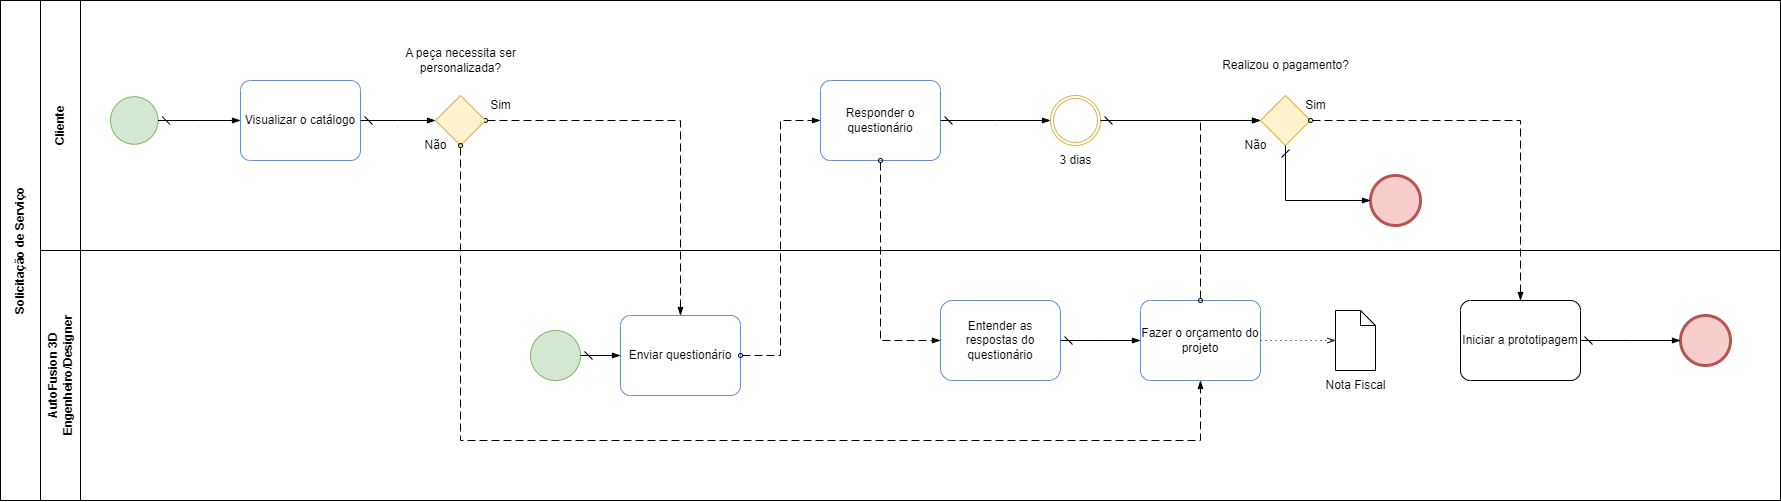

The diagram above was exported from draw.io. Its source (the exported page's mxGraphModel, read from the mxfile embedded in the PNG):
<mxGraphModel dx="3484" dy="558" grid="1" gridSize="10" guides="1" tooltips="1" connect="1" arrows="1" fold="1" page="1" pageScale="1" pageWidth="850" pageHeight="1100" math="0" shadow="0">
  <root>
    <mxCell id="0" />
    <mxCell id="1" parent="0" />
    <mxCell id="1854SjAArKgtWomCcIOJ-62" value="" style="rounded=0;whiteSpace=wrap;html=1;gradientColor=none;fillColor=none;" parent="1" vertex="1">
      <mxGeometry x="-1740" y="250" width="1740" height="250" as="geometry" />
    </mxCell>
    <mxCell id="1854SjAArKgtWomCcIOJ-61" value="" style="rounded=0;whiteSpace=wrap;html=1;gradientColor=none;fillColor=none;" parent="1" vertex="1">
      <mxGeometry x="-1700" width="1700" height="250" as="geometry" />
    </mxCell>
    <mxCell id="7Za0Yrb6jFsmBqtBXWIU-7" value="" style="rounded=0;whiteSpace=wrap;html=1;" parent="1" vertex="1">
      <mxGeometry x="-1740" width="40" height="250" as="geometry" />
    </mxCell>
    <mxCell id="7Za0Yrb6jFsmBqtBXWIU-6" value="Cliente" style="text;html=1;strokeColor=none;fillColor=none;align=center;verticalAlign=middle;whiteSpace=wrap;rounded=0;rotation=-90;fontSize=12;fontStyle=1" parent="1" vertex="1">
      <mxGeometry x="-1750" y="110" width="60" height="30" as="geometry" />
    </mxCell>
    <mxCell id="7Za0Yrb6jFsmBqtBXWIU-10" value="Entender as respostas do questionário" style="rounded=1;whiteSpace=wrap;html=1;fillColor=none;strokeColor=#6c8ebf;" parent="1" vertex="1">
      <mxGeometry x="-840" y="300" width="120" height="80" as="geometry" />
    </mxCell>
    <mxCell id="7Za0Yrb6jFsmBqtBXWIU-20" value="Visualizar o catálogo" style="points=[[0.25,0,0],[0.5,0,0],[0.75,0,0],[1,0.25,0],[1,0.5,0],[1,0.75,0],[0.75,1,0],[0.5,1,0],[0.25,1,0],[0,0.75,0],[0,0.5,0],[0,0.25,0]];shape=mxgraph.bpmn.task;whiteSpace=wrap;rectStyle=rounded;size=10;html=1;container=1;expand=0;collapsible=0;taskMarker=abstract;fillColor=none;strokeColor=#6c8ebf;" parent="1" vertex="1">
      <mxGeometry x="-1540" y="80" width="120" height="80" as="geometry" />
    </mxCell>
    <mxCell id="7Za0Yrb6jFsmBqtBXWIU-21" value="Responder o questionário" style="points=[[0.25,0,0],[0.5,0,0],[0.75,0,0],[1,0.25,0],[1,0.5,0],[1,0.75,0],[0.75,1,0],[0.5,1,0],[0.25,1,0],[0,0.75,0],[0,0.5,0],[0,0.25,0]];shape=mxgraph.bpmn.task;whiteSpace=wrap;rectStyle=rounded;size=10;html=1;container=1;expand=0;collapsible=0;taskMarker=abstract;fillColor=none;strokeColor=#6c8ebf;" parent="1" vertex="1">
      <mxGeometry x="-960" y="80" width="120" height="80" as="geometry" />
    </mxCell>
    <mxCell id="7Za0Yrb6jFsmBqtBXWIU-22" value="" style="points=[[0.145,0.145,0],[0.5,0,0],[0.855,0.145,0],[1,0.5,0],[0.855,0.855,0],[0.5,1,0],[0.145,0.855,0],[0,0.5,0]];shape=mxgraph.bpmn.event;html=1;verticalLabelPosition=bottom;labelBackgroundColor=#ffffff;verticalAlign=top;align=center;perimeter=ellipsePerimeter;outlineConnect=0;aspect=fixed;outline=standard;symbol=general;fillColor=#d5e8d4;strokeColor=#82b366;" parent="1" vertex="1">
      <mxGeometry x="-1670" y="96.25" width="47.5" height="47.5" as="geometry" />
    </mxCell>
    <mxCell id="7Za0Yrb6jFsmBqtBXWIU-25" value="" style="edgeStyle=elbowEdgeStyle;fontSize=12;html=1;endArrow=blockThin;endFill=1;startArrow=dash;startFill=0;endSize=6;startSize=6;rounded=0;exitX=1;exitY=0.5;exitDx=0;exitDy=0;exitPerimeter=0;entryX=0;entryY=0.5;entryDx=0;entryDy=0;entryPerimeter=0;" parent="1" source="7Za0Yrb6jFsmBqtBXWIU-22" target="7Za0Yrb6jFsmBqtBXWIU-20" edge="1">
      <mxGeometry width="160" relative="1" as="geometry">
        <mxPoint x="-1370" y="170" as="sourcePoint" />
        <mxPoint x="-1210" y="170" as="targetPoint" />
      </mxGeometry>
    </mxCell>
    <mxCell id="7Za0Yrb6jFsmBqtBXWIU-27" value="" style="dashed=1;dashPattern=8 4;endArrow=blockThin;endFill=1;startArrow=oval;startFill=0;endSize=6;startSize=4;html=1;rounded=0;exitX=0.5;exitY=1;exitDx=0;exitDy=0;exitPerimeter=0;entryX=0;entryY=0.5;entryDx=0;entryDy=0;" parent="1" source="7Za0Yrb6jFsmBqtBXWIU-21" target="7Za0Yrb6jFsmBqtBXWIU-10" edge="1">
      <mxGeometry width="160" relative="1" as="geometry">
        <mxPoint x="-1050" y="380" as="sourcePoint" />
        <mxPoint x="-890" y="380" as="targetPoint" />
        <Array as="points">
          <mxPoint x="-900" y="340" />
        </Array>
      </mxGeometry>
    </mxCell>
    <mxCell id="7Za0Yrb6jFsmBqtBXWIU-29" value="" style="points=[[0.145,0.145,0],[0.5,0,0],[0.855,0.145,0],[1,0.5,0],[0.855,0.855,0],[0.5,1,0],[0.145,0.855,0],[0,0.5,0]];shape=mxgraph.bpmn.event;html=1;verticalLabelPosition=bottom;labelBackgroundColor=#ffffff;verticalAlign=top;align=center;perimeter=ellipsePerimeter;outlineConnect=0;aspect=fixed;outline=throwing;symbol=general;fillColor=none;strokeColor=#d6b656;" parent="1" vertex="1">
      <mxGeometry x="-730" y="95" width="50" height="50" as="geometry" />
    </mxCell>
    <mxCell id="7Za0Yrb6jFsmBqtBXWIU-30" value="3 dias" style="text;html=1;align=center;verticalAlign=middle;resizable=0;points=[];autosize=1;strokeColor=none;fillColor=none;" parent="1" vertex="1">
      <mxGeometry x="-735" y="145" width="60" height="30" as="geometry" />
    </mxCell>
    <mxCell id="7Za0Yrb6jFsmBqtBXWIU-36" value="" style="edgeStyle=elbowEdgeStyle;fontSize=12;html=1;endArrow=blockThin;endFill=1;startArrow=dash;startFill=0;endSize=6;startSize=6;rounded=0;exitX=1;exitY=0.5;exitDx=0;exitDy=0;exitPerimeter=0;entryX=0;entryY=0.5;entryDx=0;entryDy=0;entryPerimeter=0;" parent="1" source="7Za0Yrb6jFsmBqtBXWIU-21" target="7Za0Yrb6jFsmBqtBXWIU-29" edge="1">
      <mxGeometry width="160" relative="1" as="geometry">
        <mxPoint x="-1040" y="290" as="sourcePoint" />
        <mxPoint x="-880" y="290" as="targetPoint" />
      </mxGeometry>
    </mxCell>
    <mxCell id="7Za0Yrb6jFsmBqtBXWIU-43" value="" style="edgeStyle=elbowEdgeStyle;fontSize=12;html=1;endArrow=blockThin;endFill=1;startArrow=dash;startFill=0;endSize=6;startSize=6;rounded=0;exitX=1;exitY=0.5;exitDx=0;exitDy=0;exitPerimeter=0;entryX=0;entryY=0.5;entryDx=0;entryDy=0;entryPerimeter=0;" parent="1" source="7Za0Yrb6jFsmBqtBXWIU-29" target="F2pRAq4i8ZCJL5zdY4DD-1" edge="1">
      <mxGeometry width="160" relative="1" as="geometry">
        <mxPoint x="-840" y="260" as="sourcePoint" />
        <mxPoint x="-530.0000000000002" y="120" as="targetPoint" />
      </mxGeometry>
    </mxCell>
    <mxCell id="7Za0Yrb6jFsmBqtBXWIU-69" value="" style="shape=mxgraph.bpmn.data;labelPosition=center;verticalLabelPosition=bottom;align=center;verticalAlign=top;size=15;html=1;" parent="1" vertex="1">
      <mxGeometry x="-445" y="310" width="40" height="60" as="geometry" />
    </mxCell>
    <mxCell id="7Za0Yrb6jFsmBqtBXWIU-71" value="Fazer o orçamento do projeto" style="points=[[0.25,0,0],[0.5,0,0],[0.75,0,0],[1,0.25,0],[1,0.5,0],[1,0.75,0],[0.75,1,0],[0.5,1,0],[0.25,1,0],[0,0.75,0],[0,0.5,0],[0,0.25,0]];shape=mxgraph.bpmn.task;whiteSpace=wrap;rectStyle=rounded;size=10;html=1;container=1;expand=0;collapsible=0;taskMarker=abstract;fillColor=none;strokeColor=#6c8ebf;" parent="1" vertex="1">
      <mxGeometry x="-640" y="300" width="120" height="80" as="geometry" />
    </mxCell>
    <mxCell id="1854SjAArKgtWomCcIOJ-18" value="" style="edgeStyle=elbowEdgeStyle;fontSize=12;html=1;endArrow=blockThin;endFill=1;startArrow=dash;startFill=0;endSize=6;startSize=6;rounded=0;exitX=1;exitY=0.5;exitDx=0;exitDy=0;entryX=0;entryY=0.5;entryDx=0;entryDy=0;entryPerimeter=0;" parent="1" source="7Za0Yrb6jFsmBqtBXWIU-10" target="7Za0Yrb6jFsmBqtBXWIU-71" edge="1">
      <mxGeometry width="160" relative="1" as="geometry">
        <mxPoint x="-550" y="370" as="sourcePoint" />
        <mxPoint x="-390" y="370" as="targetPoint" />
      </mxGeometry>
    </mxCell>
    <mxCell id="1854SjAArKgtWomCcIOJ-19" value="" style="dashed=1;dashPattern=8 4;endArrow=blockThin;endFill=1;startArrow=oval;startFill=0;endSize=6;startSize=4;html=1;rounded=0;exitX=0.5;exitY=0;exitDx=0;exitDy=0;exitPerimeter=0;entryX=0;entryY=0.5;entryDx=0;entryDy=0;entryPerimeter=0;" parent="1" source="7Za0Yrb6jFsmBqtBXWIU-71" target="F2pRAq4i8ZCJL5zdY4DD-1" edge="1">
      <mxGeometry width="160" relative="1" as="geometry">
        <mxPoint x="-640" y="270" as="sourcePoint" />
        <mxPoint x="-470.0000000000002" y="160" as="targetPoint" />
        <Array as="points">
          <mxPoint x="-580" y="120" />
          <mxPoint x="-550" y="120" />
        </Array>
      </mxGeometry>
    </mxCell>
    <mxCell id="1854SjAArKgtWomCcIOJ-21" value="" style="edgeStyle=elbowEdgeStyle;fontSize=12;html=1;endFill=0;startFill=0;endSize=6;startSize=6;dashed=1;dashPattern=1 4;endArrow=openThin;startArrow=none;rounded=0;exitX=1;exitY=0.5;exitDx=0;exitDy=0;exitPerimeter=0;entryX=0;entryY=0.5;entryDx=0;entryDy=0;entryPerimeter=0;" parent="1" source="7Za0Yrb6jFsmBqtBXWIU-71" target="7Za0Yrb6jFsmBqtBXWIU-69" edge="1">
      <mxGeometry width="160" relative="1" as="geometry">
        <mxPoint x="-390" y="340" as="sourcePoint" />
        <mxPoint x="-230" y="340" as="targetPoint" />
        <Array as="points" />
      </mxGeometry>
    </mxCell>
    <mxCell id="1854SjAArKgtWomCcIOJ-22" value="Nota Fiscal" style="text;html=1;align=center;verticalAlign=middle;resizable=0;points=[];autosize=1;strokeColor=none;fillColor=none;" parent="1" vertex="1">
      <mxGeometry x="-465" y="370" width="80" height="30" as="geometry" />
    </mxCell>
    <mxCell id="1854SjAArKgtWomCcIOJ-43" value="" style="points=[[0.145,0.145,0],[0.5,0,0],[0.855,0.145,0],[1,0.5,0],[0.855,0.855,0],[0.5,1,0],[0.145,0.855,0],[0,0.5,0]];shape=mxgraph.bpmn.event;html=1;verticalLabelPosition=bottom;labelBackgroundColor=#ffffff;verticalAlign=top;align=center;perimeter=ellipsePerimeter;outlineConnect=0;aspect=fixed;outline=standard;symbol=general;fillColor=#d5e8d4;strokeColor=#82b366;" parent="1" vertex="1">
      <mxGeometry x="-1250" y="330" width="50" height="50" as="geometry" />
    </mxCell>
    <mxCell id="1854SjAArKgtWomCcIOJ-47" value="" style="edgeStyle=elbowEdgeStyle;fontSize=12;html=1;endArrow=blockThin;endFill=1;startArrow=dash;startFill=0;endSize=6;startSize=6;rounded=0;exitX=1;exitY=0.5;exitDx=0;exitDy=0;exitPerimeter=0;entryX=0;entryY=0.5;entryDx=0;entryDy=0;entryPerimeter=0;" parent="1" source="1854SjAArKgtWomCcIOJ-43" target="F2pRAq4i8ZCJL5zdY4DD-5" edge="1">
      <mxGeometry width="160" relative="1" as="geometry">
        <mxPoint x="-970" y="370" as="sourcePoint" />
        <mxPoint x="-1440" y="330" as="targetPoint" />
      </mxGeometry>
    </mxCell>
    <mxCell id="1854SjAArKgtWomCcIOJ-58" value="" style="rounded=0;whiteSpace=wrap;html=1;" parent="1" vertex="1">
      <mxGeometry x="-1740" y="250" width="40" height="250" as="geometry" />
    </mxCell>
    <mxCell id="1854SjAArKgtWomCcIOJ-59" value="AutoFusion 3D&lt;br&gt;Engenheiro/Designer" style="text;html=1;strokeColor=none;fillColor=none;align=center;verticalAlign=middle;whiteSpace=wrap;rounded=0;rotation=-90;fontSize=12;fontStyle=1" parent="1" vertex="1">
      <mxGeometry x="-1750" y="360" width="60" height="30" as="geometry" />
    </mxCell>
    <mxCell id="F2pRAq4i8ZCJL5zdY4DD-1" value="" style="points=[[0.25,0.25,0],[0.5,0,0],[0.75,0.25,0],[1,0.5,0],[0.75,0.75,0],[0.5,1,0],[0.25,0.75,0],[0,0.5,0]];shape=mxgraph.bpmn.gateway2;html=1;verticalLabelPosition=bottom;labelBackgroundColor=#ffffff;verticalAlign=top;align=center;perimeter=rhombusPerimeter;outlineConnect=0;outline=none;symbol=none;fillColor=#fff2cc;strokeColor=#d6b656;" parent="1" vertex="1">
      <mxGeometry x="-520" y="95" width="50" height="50" as="geometry" />
    </mxCell>
    <mxCell id="F2pRAq4i8ZCJL5zdY4DD-2" value="Realizou o pagamento?" style="text;html=1;align=center;verticalAlign=middle;resizable=0;points=[];autosize=1;strokeColor=none;fillColor=none;" parent="1" vertex="1">
      <mxGeometry x="-570" y="50" width="150" height="30" as="geometry" />
    </mxCell>
    <mxCell id="F2pRAq4i8ZCJL5zdY4DD-3" value="Sim" style="text;html=1;align=center;verticalAlign=middle;resizable=0;points=[];autosize=1;strokeColor=none;fillColor=none;" parent="1" vertex="1">
      <mxGeometry x="-485" y="90" width="40" height="30" as="geometry" />
    </mxCell>
    <mxCell id="F2pRAq4i8ZCJL5zdY4DD-5" value="Enviar questionário" style="points=[[0.25,0,0],[0.5,0,0],[0.75,0,0],[1,0.25,0],[1,0.5,0],[1,0.75,0],[0.75,1,0],[0.5,1,0],[0.25,1,0],[0,0.75,0],[0,0.5,0],[0,0.25,0]];shape=mxgraph.bpmn.task;whiteSpace=wrap;rectStyle=rounded;size=10;html=1;container=1;expand=0;collapsible=0;taskMarker=abstract;fillColor=none;strokeColor=#6c8ebf;" parent="1" vertex="1">
      <mxGeometry x="-1160" y="315" width="120" height="80" as="geometry" />
    </mxCell>
    <mxCell id="F2pRAq4i8ZCJL5zdY4DD-6" value="" style="dashed=1;dashPattern=8 4;endArrow=blockThin;endFill=1;startArrow=oval;startFill=0;endSize=6;startSize=4;html=1;rounded=0;exitX=1;exitY=0.5;exitDx=0;exitDy=0;exitPerimeter=0;entryX=0.5;entryY=0;entryDx=0;entryDy=0;entryPerimeter=0;" parent="1" source="F2pRAq4i8ZCJL5zdY4DD-13" target="F2pRAq4i8ZCJL5zdY4DD-5" edge="1">
      <mxGeometry width="160" relative="1" as="geometry">
        <mxPoint x="-1490" y="220" as="sourcePoint" />
        <mxPoint x="-1330" y="220" as="targetPoint" />
        <Array as="points">
          <mxPoint x="-1100" y="120" />
        </Array>
      </mxGeometry>
    </mxCell>
    <mxCell id="F2pRAq4i8ZCJL5zdY4DD-7" value="" style="dashed=1;dashPattern=8 4;endArrow=blockThin;endFill=1;startArrow=oval;startFill=0;endSize=6;startSize=4;html=1;rounded=0;exitX=1;exitY=0.5;exitDx=0;exitDy=0;exitPerimeter=0;entryX=0;entryY=0.5;entryDx=0;entryDy=0;entryPerimeter=0;" parent="1" source="F2pRAq4i8ZCJL5zdY4DD-5" target="7Za0Yrb6jFsmBqtBXWIU-21" edge="1">
      <mxGeometry width="160" relative="1" as="geometry">
        <mxPoint x="-1490" y="220" as="sourcePoint" />
        <mxPoint x="-1330" y="220" as="targetPoint" />
        <Array as="points">
          <mxPoint x="-1000" y="355" />
          <mxPoint x="-1000" y="120" />
        </Array>
      </mxGeometry>
    </mxCell>
    <mxCell id="F2pRAq4i8ZCJL5zdY4DD-8" value="" style="points=[[0.145,0.145,0],[0.5,0,0],[0.855,0.145,0],[1,0.5,0],[0.855,0.855,0],[0.5,1,0],[0.145,0.855,0],[0,0.5,0]];shape=mxgraph.bpmn.event;html=1;verticalLabelPosition=bottom;labelBackgroundColor=#ffffff;verticalAlign=top;align=center;perimeter=ellipsePerimeter;outlineConnect=0;aspect=fixed;outline=end;symbol=terminate2;fillColor=#f8cecc;strokeColor=#b85450;" parent="1" vertex="1">
      <mxGeometry x="-410" y="175" width="50" height="50" as="geometry" />
    </mxCell>
    <mxCell id="F2pRAq4i8ZCJL5zdY4DD-12" value="Não" style="text;html=1;align=center;verticalAlign=middle;resizable=0;points=[];autosize=1;strokeColor=none;fillColor=none;" parent="1" vertex="1">
      <mxGeometry x="-550" y="130" width="50" height="30" as="geometry" />
    </mxCell>
    <mxCell id="F2pRAq4i8ZCJL5zdY4DD-13" value="" style="points=[[0.25,0.25,0],[0.5,0,0],[0.75,0.25,0],[1,0.5,0],[0.75,0.75,0],[0.5,1,0],[0.25,0.75,0],[0,0.5,0]];shape=mxgraph.bpmn.gateway2;html=1;verticalLabelPosition=bottom;labelBackgroundColor=#ffffff;verticalAlign=top;align=center;perimeter=rhombusPerimeter;outlineConnect=0;outline=none;symbol=none;fillColor=#fff2cc;strokeColor=#d6b656;" parent="1" vertex="1">
      <mxGeometry x="-1345" y="95" width="50" height="50" as="geometry" />
    </mxCell>
    <mxCell id="F2pRAq4i8ZCJL5zdY4DD-15" value="" style="edgeStyle=elbowEdgeStyle;fontSize=12;html=1;endArrow=blockThin;endFill=1;startArrow=dash;startFill=0;endSize=6;startSize=6;rounded=0;exitX=1;exitY=0.5;exitDx=0;exitDy=0;exitPerimeter=0;entryX=0;entryY=0.5;entryDx=0;entryDy=0;entryPerimeter=0;" parent="1" source="7Za0Yrb6jFsmBqtBXWIU-20" target="F2pRAq4i8ZCJL5zdY4DD-13" edge="1">
      <mxGeometry width="160" relative="1" as="geometry">
        <mxPoint x="-1430" y="130" as="sourcePoint" />
        <mxPoint x="-1270" y="130" as="targetPoint" />
      </mxGeometry>
    </mxCell>
    <mxCell id="F2pRAq4i8ZCJL5zdY4DD-16" value="A peça necessita ser &lt;br&gt;personalizada?" style="text;html=1;align=center;verticalAlign=middle;resizable=0;points=[];autosize=1;strokeColor=none;fillColor=none;" parent="1" vertex="1">
      <mxGeometry x="-1385" y="40" width="130" height="40" as="geometry" />
    </mxCell>
    <mxCell id="F2pRAq4i8ZCJL5zdY4DD-18" value="Sim" style="text;html=1;align=center;verticalAlign=middle;resizable=0;points=[];autosize=1;strokeColor=none;fillColor=none;" parent="1" vertex="1">
      <mxGeometry x="-1300" y="90" width="40" height="30" as="geometry" />
    </mxCell>
    <mxCell id="F2pRAq4i8ZCJL5zdY4DD-21" value="" style="dashed=1;dashPattern=8 4;endArrow=blockThin;endFill=1;startArrow=oval;startFill=0;endSize=6;startSize=4;html=1;rounded=0;exitX=0.5;exitY=1;exitDx=0;exitDy=0;exitPerimeter=0;entryX=0.5;entryY=1;entryDx=0;entryDy=0;entryPerimeter=0;" parent="1" source="F2pRAq4i8ZCJL5zdY4DD-13" target="7Za0Yrb6jFsmBqtBXWIU-71" edge="1">
      <mxGeometry width="160" relative="1" as="geometry">
        <mxPoint x="-1240" y="220" as="sourcePoint" />
        <mxPoint x="-1080" y="220" as="targetPoint" />
        <Array as="points">
          <mxPoint x="-1320" y="440" />
          <mxPoint x="-800" y="440" />
          <mxPoint x="-580" y="440" />
        </Array>
      </mxGeometry>
    </mxCell>
    <mxCell id="F2pRAq4i8ZCJL5zdY4DD-22" value="Não" style="text;html=1;align=center;verticalAlign=middle;resizable=0;points=[];autosize=1;strokeColor=none;fillColor=none;" parent="1" vertex="1">
      <mxGeometry x="-1370" y="130" width="50" height="30" as="geometry" />
    </mxCell>
    <mxCell id="F2pRAq4i8ZCJL5zdY4DD-25" value="" style="edgeStyle=elbowEdgeStyle;fontSize=12;html=1;endArrow=blockThin;endFill=1;startArrow=dash;startFill=0;endSize=6;startSize=6;rounded=0;exitX=0.5;exitY=1;exitDx=0;exitDy=0;exitPerimeter=0;" parent="1" source="F2pRAq4i8ZCJL5zdY4DD-1" target="F2pRAq4i8ZCJL5zdY4DD-8" edge="1">
      <mxGeometry width="160" relative="1" as="geometry">
        <mxPoint x="-480" y="190" as="sourcePoint" />
        <mxPoint x="-320" y="190" as="targetPoint" />
        <Array as="points">
          <mxPoint x="-495" y="200" />
        </Array>
      </mxGeometry>
    </mxCell>
    <mxCell id="F2pRAq4i8ZCJL5zdY4DD-42" value="" style="rounded=0;whiteSpace=wrap;html=1;" parent="1" vertex="1">
      <mxGeometry x="-1780" width="40" height="500" as="geometry" />
    </mxCell>
    <mxCell id="F2pRAq4i8ZCJL5zdY4DD-43" value="Solicitação de Serviço" style="text;html=1;strokeColor=none;fillColor=none;align=center;verticalAlign=middle;whiteSpace=wrap;rounded=0;rotation=-90;fontSize=12;fontStyle=1" parent="1" vertex="1">
      <mxGeometry x="-1840" y="235" width="160" height="30" as="geometry" />
    </mxCell>
    <mxCell id="lrOCK9oiY7oQhevJCytS-1" value="Iniciar a prototipagem" style="points=[[0.25,0,0],[0.5,0,0],[0.75,0,0],[1,0.25,0],[1,0.5,0],[1,0.75,0],[0.75,1,0],[0.5,1,0],[0.25,1,0],[0,0.75,0],[0,0.5,0],[0,0.25,0]];shape=mxgraph.bpmn.task;whiteSpace=wrap;rectStyle=rounded;size=10;html=1;container=1;expand=0;collapsible=0;taskMarker=abstract;" parent="1" vertex="1">
      <mxGeometry x="-320" y="300" width="120" height="80" as="geometry" />
    </mxCell>
    <mxCell id="lrOCK9oiY7oQhevJCytS-4" value="" style="dashed=1;dashPattern=8 4;endArrow=blockThin;endFill=1;startArrow=oval;startFill=0;endSize=6;startSize=4;html=1;rounded=0;exitX=1;exitY=0.5;exitDx=0;exitDy=0;exitPerimeter=0;entryX=0.5;entryY=0;entryDx=0;entryDy=0;entryPerimeter=0;" parent="1" source="F2pRAq4i8ZCJL5zdY4DD-1" target="lrOCK9oiY7oQhevJCytS-1" edge="1">
      <mxGeometry width="160" relative="1" as="geometry">
        <mxPoint x="-560" y="260" as="sourcePoint" />
        <mxPoint x="-400" y="260" as="targetPoint" />
        <Array as="points">
          <mxPoint x="-260" y="120" />
        </Array>
      </mxGeometry>
    </mxCell>
    <mxCell id="lrOCK9oiY7oQhevJCytS-6" value="" style="points=[[0.145,0.145,0],[0.5,0,0],[0.855,0.145,0],[1,0.5,0],[0.855,0.855,0],[0.5,1,0],[0.145,0.855,0],[0,0.5,0]];shape=mxgraph.bpmn.event;html=1;verticalLabelPosition=bottom;labelBackgroundColor=#ffffff;verticalAlign=top;align=center;perimeter=ellipsePerimeter;outlineConnect=0;aspect=fixed;outline=end;symbol=terminate2;fillColor=#f8cecc;strokeColor=#b85450;" parent="1" vertex="1">
      <mxGeometry x="-100" y="315" width="50" height="50" as="geometry" />
    </mxCell>
    <mxCell id="lrOCK9oiY7oQhevJCytS-8" value="" style="edgeStyle=elbowEdgeStyle;fontSize=12;html=1;endArrow=blockThin;endFill=1;startArrow=dash;startFill=0;endSize=6;startSize=6;rounded=0;exitX=1;exitY=0.5;exitDx=0;exitDy=0;exitPerimeter=0;entryX=0;entryY=0.5;entryDx=0;entryDy=0;entryPerimeter=0;" parent="1" source="lrOCK9oiY7oQhevJCytS-1" target="lrOCK9oiY7oQhevJCytS-6" edge="1">
      <mxGeometry width="160" relative="1" as="geometry">
        <mxPoint x="-560" y="260" as="sourcePoint" />
        <mxPoint x="-400" y="260" as="targetPoint" />
      </mxGeometry>
    </mxCell>
  </root>
</mxGraphModel>